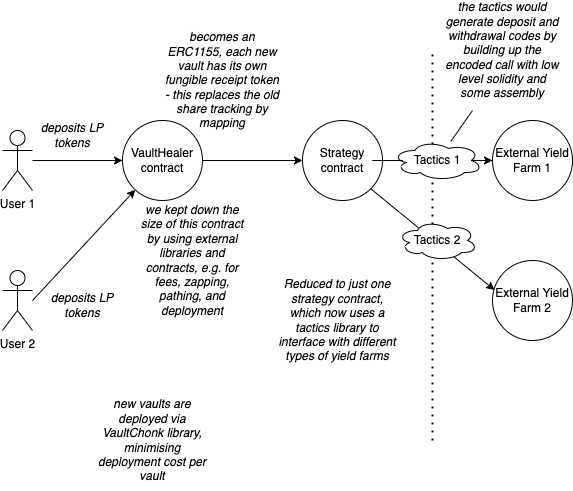

The diagram above was exported from draw.io. Its source (the exported page's mxGraphModel, read from the mxfile embedded in the PNG):
<mxGraphModel dx="1018" dy="741" grid="1" gridSize="10" guides="1" tooltips="1" connect="1" arrows="1" fold="1" page="1" pageScale="1" pageWidth="827" pageHeight="1169" math="0" shadow="0">
  <root>
    <mxCell id="ZA2oE5YcPeOCv9BX0Xfi-0" />
    <mxCell id="ZA2oE5YcPeOCv9BX0Xfi-1" parent="ZA2oE5YcPeOCv9BX0Xfi-0" />
    <mxCell id="ZA2oE5YcPeOCv9BX0Xfi-2" value="" style="edgeStyle=orthogonalEdgeStyle;rounded=0;orthogonalLoop=1;jettySize=auto;html=1;" edge="1" parent="ZA2oE5YcPeOCv9BX0Xfi-1" source="ZA2oE5YcPeOCv9BX0Xfi-3" target="ZA2oE5YcPeOCv9BX0Xfi-5">
      <mxGeometry relative="1" as="geometry" />
    </mxCell>
    <mxCell id="ZA2oE5YcPeOCv9BX0Xfi-3" value="VaultHealer contract" style="ellipse;whiteSpace=wrap;html=1;aspect=fixed;" vertex="1" parent="ZA2oE5YcPeOCv9BX0Xfi-1">
      <mxGeometry x="170" y="200" width="80" height="80" as="geometry" />
    </mxCell>
    <mxCell id="ZA2oE5YcPeOCv9BX0Xfi-4" value="" style="edgeStyle=orthogonalEdgeStyle;rounded=0;orthogonalLoop=1;jettySize=auto;html=1;startArrow=none;" edge="1" parent="ZA2oE5YcPeOCv9BX0Xfi-1" source="ebAMQglCIOtBtot2nL1B-2" target="ZA2oE5YcPeOCv9BX0Xfi-6">
      <mxGeometry relative="1" as="geometry" />
    </mxCell>
    <mxCell id="ZA2oE5YcPeOCv9BX0Xfi-5" value="Strategy contract" style="ellipse;whiteSpace=wrap;html=1;aspect=fixed;" vertex="1" parent="ZA2oE5YcPeOCv9BX0Xfi-1">
      <mxGeometry x="350" y="200" width="80" height="80" as="geometry" />
    </mxCell>
    <mxCell id="ZA2oE5YcPeOCv9BX0Xfi-6" value="External Yield Farm 1" style="ellipse;whiteSpace=wrap;html=1;aspect=fixed;" vertex="1" parent="ZA2oE5YcPeOCv9BX0Xfi-1">
      <mxGeometry x="540" y="200" width="80" height="80" as="geometry" />
    </mxCell>
    <mxCell id="ZA2oE5YcPeOCv9BX0Xfi-7" value="" style="edgeStyle=orthogonalEdgeStyle;rounded=0;orthogonalLoop=1;jettySize=auto;html=1;" edge="1" parent="ZA2oE5YcPeOCv9BX0Xfi-1" source="ZA2oE5YcPeOCv9BX0Xfi-8" target="ZA2oE5YcPeOCv9BX0Xfi-3">
      <mxGeometry relative="1" as="geometry" />
    </mxCell>
    <mxCell id="ZA2oE5YcPeOCv9BX0Xfi-8" value="User 1" style="shape=umlActor;verticalLabelPosition=bottom;verticalAlign=top;html=1;outlineConnect=0;" vertex="1" parent="ZA2oE5YcPeOCv9BX0Xfi-1">
      <mxGeometry x="50" y="210" width="30" height="60" as="geometry" />
    </mxCell>
    <mxCell id="ZA2oE5YcPeOCv9BX0Xfi-9" value="" style="endArrow=none;dashed=1;html=1;dashPattern=1 3;strokeWidth=2;rounded=0;" edge="1" parent="ZA2oE5YcPeOCv9BX0Xfi-1">
      <mxGeometry width="50" height="50" relative="1" as="geometry">
        <mxPoint x="480" y="520" as="sourcePoint" />
        <mxPoint x="480" y="130" as="targetPoint" />
      </mxGeometry>
    </mxCell>
    <mxCell id="ZA2oE5YcPeOCv9BX0Xfi-12" value="External Yield Farm 2" style="ellipse;whiteSpace=wrap;html=1;aspect=fixed;" vertex="1" parent="ZA2oE5YcPeOCv9BX0Xfi-1">
      <mxGeometry x="540" y="340" width="80" height="80" as="geometry" />
    </mxCell>
    <mxCell id="ZA2oE5YcPeOCv9BX0Xfi-13" value="User 2" style="shape=umlActor;verticalLabelPosition=bottom;verticalAlign=top;html=1;outlineConnect=0;" vertex="1" parent="ZA2oE5YcPeOCv9BX0Xfi-1">
      <mxGeometry x="50" y="350" width="30" height="60" as="geometry" />
    </mxCell>
    <mxCell id="ZA2oE5YcPeOCv9BX0Xfi-15" value="" style="endArrow=classic;html=1;rounded=0;" edge="1" parent="ZA2oE5YcPeOCv9BX0Xfi-1" target="ZA2oE5YcPeOCv9BX0Xfi-3">
      <mxGeometry width="50" height="50" relative="1" as="geometry">
        <mxPoint x="80" y="380" as="sourcePoint" />
        <mxPoint x="228.75999999999996" y="401.72" as="targetPoint" />
      </mxGeometry>
    </mxCell>
    <mxCell id="ZA2oE5YcPeOCv9BX0Xfi-16" value="&lt;i&gt;becomes an ERC1155, each new vault has its own fungible receipt token - this replaces the old share tracking by mapping&lt;/i&gt;" style="text;html=1;strokeColor=none;fillColor=none;align=center;verticalAlign=middle;whiteSpace=wrap;rounded=0;" vertex="1" parent="ZA2oE5YcPeOCv9BX0Xfi-1">
      <mxGeometry x="210" y="110" width="120" height="100" as="geometry" />
    </mxCell>
    <mxCell id="ZA2oE5YcPeOCv9BX0Xfi-20" value="&lt;i&gt;deposits LP tokens&lt;/i&gt;" style="text;html=1;strokeColor=none;fillColor=none;align=center;verticalAlign=middle;whiteSpace=wrap;rounded=0;" vertex="1" parent="ZA2oE5YcPeOCv9BX0Xfi-1">
      <mxGeometry x="70" y="200" width="100" height="30" as="geometry" />
    </mxCell>
    <mxCell id="ZA2oE5YcPeOCv9BX0Xfi-21" value="&lt;i&gt;deposits LP tokens&lt;/i&gt;" style="text;html=1;strokeColor=none;fillColor=none;align=center;verticalAlign=middle;whiteSpace=wrap;rounded=0;" vertex="1" parent="ZA2oE5YcPeOCv9BX0Xfi-1">
      <mxGeometry x="80" y="370" width="100" height="30" as="geometry" />
    </mxCell>
    <mxCell id="ebAMQglCIOtBtot2nL1B-0" value="" style="endArrow=classic;html=1;rounded=0;exitX=1;exitY=1;exitDx=0;exitDy=0;entryX=0.025;entryY=0.369;entryDx=0;entryDy=0;entryPerimeter=0;" edge="1" parent="ZA2oE5YcPeOCv9BX0Xfi-1" source="ZA2oE5YcPeOCv9BX0Xfi-5" target="ZA2oE5YcPeOCv9BX0Xfi-12">
      <mxGeometry width="50" height="50" relative="1" as="geometry">
        <mxPoint x="420" y="270" as="sourcePoint" />
        <mxPoint x="520" y="380" as="targetPoint" />
      </mxGeometry>
    </mxCell>
    <mxCell id="ebAMQglCIOtBtot2nL1B-1" value="Tactics 2" style="ellipse;shape=cloud;whiteSpace=wrap;html=1;" vertex="1" parent="ZA2oE5YcPeOCv9BX0Xfi-1">
      <mxGeometry x="445" y="300" width="80" height="40" as="geometry" />
    </mxCell>
    <mxCell id="ebAMQglCIOtBtot2nL1B-2" value="Tactics 1" style="ellipse;shape=cloud;whiteSpace=wrap;html=1;" vertex="1" parent="ZA2oE5YcPeOCv9BX0Xfi-1">
      <mxGeometry x="440" y="220" width="90" height="40" as="geometry" />
    </mxCell>
    <mxCell id="ebAMQglCIOtBtot2nL1B-3" value="" style="edgeStyle=orthogonalEdgeStyle;rounded=0;orthogonalLoop=1;jettySize=auto;html=1;endArrow=none;" edge="1" parent="ZA2oE5YcPeOCv9BX0Xfi-1" source="ZA2oE5YcPeOCv9BX0Xfi-5" target="ebAMQglCIOtBtot2nL1B-2">
      <mxGeometry relative="1" as="geometry">
        <mxPoint x="430" y="240" as="sourcePoint" />
        <mxPoint x="540" y="240" as="targetPoint" />
      </mxGeometry>
    </mxCell>
    <mxCell id="ebAMQglCIOtBtot2nL1B-4" value="&lt;i&gt;Reduced to just one strategy contract, which now uses a tactics library to interface with different types of yield farms&lt;/i&gt;" style="text;html=1;strokeColor=none;fillColor=none;align=center;verticalAlign=middle;whiteSpace=wrap;rounded=0;" vertex="1" parent="ZA2oE5YcPeOCv9BX0Xfi-1">
      <mxGeometry x="325" y="350" width="120" height="100" as="geometry" />
    </mxCell>
    <mxCell id="Kj3x4SJfBLqTDWsyWVPq-0" value="&lt;i&gt;the tactics would generate deposit and withdrawal codes by building up the encoded call with low level solidity and some assembly&lt;/i&gt;" style="text;html=1;strokeColor=none;fillColor=none;align=center;verticalAlign=middle;whiteSpace=wrap;rounded=0;" vertex="1" parent="ZA2oE5YcPeOCv9BX0Xfi-1">
      <mxGeometry x="490" y="80" width="120" height="100" as="geometry" />
    </mxCell>
    <mxCell id="Kj3x4SJfBLqTDWsyWVPq-1" value="" style="endArrow=none;html=1;rounded=0;" edge="1" parent="ZA2oE5YcPeOCv9BX0Xfi-1" source="ebAMQglCIOtBtot2nL1B-2">
      <mxGeometry width="50" height="50" relative="1" as="geometry">
        <mxPoint x="490" y="220" as="sourcePoint" />
        <mxPoint x="520" y="190" as="targetPoint" />
      </mxGeometry>
    </mxCell>
    <mxCell id="Kj3x4SJfBLqTDWsyWVPq-2" value="&lt;i&gt;we kept down the size of this contract by using external libraries and contracts, e.g. for fees, zapping, pathing, and deployment&lt;/i&gt;" style="text;html=1;strokeColor=none;fillColor=none;align=center;verticalAlign=middle;whiteSpace=wrap;rounded=0;" vertex="1" parent="ZA2oE5YcPeOCv9BX0Xfi-1">
      <mxGeometry x="180" y="290" width="120" height="100" as="geometry" />
    </mxCell>
    <mxCell id="opCjO8nThA_AO9PE_5PJ-0" value="&lt;i&gt;new vaults are deployed via VaultChonk library, minimising deployment cost per vault&lt;/i&gt;" style="text;html=1;strokeColor=none;fillColor=none;align=center;verticalAlign=middle;whiteSpace=wrap;rounded=0;" vertex="1" parent="ZA2oE5YcPeOCv9BX0Xfi-1">
      <mxGeometry x="140" y="470" width="120" height="100" as="geometry" />
    </mxCell>
  </root>
</mxGraphModel>